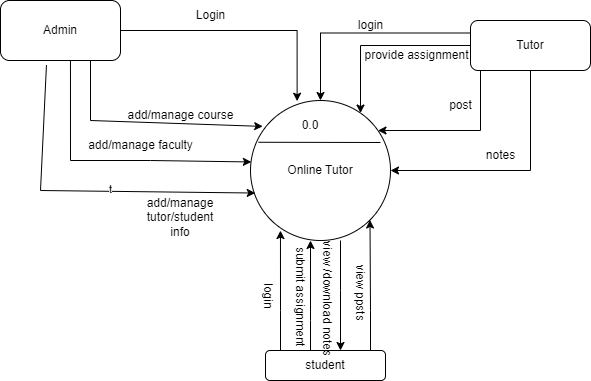

The diagram above was exported from draw.io. Its source (the exported page's mxGraphModel, read from the mxfile embedded in the PNG):
<mxGraphModel dx="1050" dy="491" grid="1" gridSize="10" guides="1" tooltips="1" connect="1" arrows="1" fold="1" page="1" pageScale="1" pageWidth="850" pageHeight="1100" math="0" shadow="0">
  <root>
    <mxCell id="0" />
    <mxCell id="1" parent="0" />
    <mxCell id="whY0sF6CNev54YLENDlo-24" value="" style="group" vertex="1" connectable="0" parent="1">
      <mxGeometry x="160" y="68" width="590" height="380" as="geometry" />
    </mxCell>
    <mxCell id="whY0sF6CNev54YLENDlo-1" value="Online Tutor" style="ellipse;whiteSpace=wrap;html=1;aspect=fixed;" vertex="1" parent="whY0sF6CNev54YLENDlo-24">
      <mxGeometry x="250" y="100" width="140" height="140" as="geometry" />
    </mxCell>
    <mxCell id="whY0sF6CNev54YLENDlo-9" style="edgeStyle=orthogonalEdgeStyle;rounded=0;orthogonalLoop=1;jettySize=auto;html=1;entryX=0.333;entryY=0.005;entryDx=0;entryDy=0;entryPerimeter=0;" edge="1" parent="whY0sF6CNev54YLENDlo-24" source="whY0sF6CNev54YLENDlo-2" target="whY0sF6CNev54YLENDlo-1">
      <mxGeometry relative="1" as="geometry" />
    </mxCell>
    <mxCell id="whY0sF6CNev54YLENDlo-2" value="Admin" style="rounded=1;whiteSpace=wrap;html=1;" vertex="1" parent="whY0sF6CNev54YLENDlo-24">
      <mxGeometry width="120" height="60" as="geometry" />
    </mxCell>
    <mxCell id="whY0sF6CNev54YLENDlo-10" style="edgeStyle=orthogonalEdgeStyle;rounded=0;orthogonalLoop=1;jettySize=auto;html=1;exitX=0;exitY=0.25;exitDx=0;exitDy=0;" edge="1" parent="whY0sF6CNev54YLENDlo-24" source="whY0sF6CNev54YLENDlo-3" target="whY0sF6CNev54YLENDlo-1">
      <mxGeometry relative="1" as="geometry" />
    </mxCell>
    <mxCell id="whY0sF6CNev54YLENDlo-11" style="edgeStyle=orthogonalEdgeStyle;rounded=0;orthogonalLoop=1;jettySize=auto;html=1;exitX=0.123;exitY=0.988;exitDx=0;exitDy=0;exitPerimeter=0;" edge="1" parent="whY0sF6CNev54YLENDlo-24" source="whY0sF6CNev54YLENDlo-3" target="whY0sF6CNev54YLENDlo-1">
      <mxGeometry relative="1" as="geometry">
        <mxPoint x="500" y="80" as="sourcePoint" />
        <mxPoint x="390" y="130" as="targetPoint" />
        <Array as="points">
          <mxPoint x="480" y="69" />
          <mxPoint x="480" y="130" />
        </Array>
      </mxGeometry>
    </mxCell>
    <mxCell id="whY0sF6CNev54YLENDlo-13" style="edgeStyle=orthogonalEdgeStyle;rounded=0;orthogonalLoop=1;jettySize=auto;html=1;" edge="1" parent="whY0sF6CNev54YLENDlo-24" source="whY0sF6CNev54YLENDlo-3">
      <mxGeometry relative="1" as="geometry">
        <mxPoint x="390" y="170" as="targetPoint" />
        <Array as="points">
          <mxPoint x="530" y="170" />
        </Array>
      </mxGeometry>
    </mxCell>
    <mxCell id="whY0sF6CNev54YLENDlo-14" style="edgeStyle=orthogonalEdgeStyle;rounded=0;orthogonalLoop=1;jettySize=auto;html=1;" edge="1" parent="whY0sF6CNev54YLENDlo-24" source="whY0sF6CNev54YLENDlo-3" target="whY0sF6CNev54YLENDlo-1">
      <mxGeometry relative="1" as="geometry">
        <Array as="points">
          <mxPoint x="360" y="45" />
        </Array>
      </mxGeometry>
    </mxCell>
    <mxCell id="whY0sF6CNev54YLENDlo-3" value="Tutor" style="rounded=1;whiteSpace=wrap;html=1;" vertex="1" parent="whY0sF6CNev54YLENDlo-24">
      <mxGeometry x="470" y="20" width="120" height="50" as="geometry" />
    </mxCell>
    <mxCell id="whY0sF6CNev54YLENDlo-16" value="" style="edgeStyle=orthogonalEdgeStyle;rounded=0;orthogonalLoop=1;jettySize=auto;html=1;entryX=0.214;entryY=0.929;entryDx=0;entryDy=0;entryPerimeter=0;" edge="1" parent="whY0sF6CNev54YLENDlo-24" source="whY0sF6CNev54YLENDlo-4" target="whY0sF6CNev54YLENDlo-1">
      <mxGeometry relative="1" as="geometry">
        <Array as="points">
          <mxPoint x="280" y="310" />
          <mxPoint x="280" y="310" />
        </Array>
      </mxGeometry>
    </mxCell>
    <mxCell id="whY0sF6CNev54YLENDlo-4" value="student" style="rounded=1;whiteSpace=wrap;html=1;" vertex="1" parent="whY0sF6CNev54YLENDlo-24">
      <mxGeometry x="265" y="350" width="120" height="30" as="geometry" />
    </mxCell>
    <mxCell id="whY0sF6CNev54YLENDlo-6" value="" style="endArrow=classic;html=1;rounded=0;exitX=0.75;exitY=1;exitDx=0;exitDy=0;entryX=0.087;entryY=0.185;entryDx=0;entryDy=0;entryPerimeter=0;" edge="1" parent="whY0sF6CNev54YLENDlo-24" source="whY0sF6CNev54YLENDlo-2" target="whY0sF6CNev54YLENDlo-1">
      <mxGeometry width="50" height="50" relative="1" as="geometry">
        <mxPoint x="240" y="200" as="sourcePoint" />
        <mxPoint x="250" y="130" as="targetPoint" />
        <Array as="points">
          <mxPoint x="90" y="120" />
        </Array>
      </mxGeometry>
    </mxCell>
    <mxCell id="whY0sF6CNev54YLENDlo-7" value="" style="endArrow=classic;html=1;rounded=0;exitX=0.583;exitY=1.01;exitDx=0;exitDy=0;entryX=0.006;entryY=0.439;entryDx=0;entryDy=0;exitPerimeter=0;entryPerimeter=0;" edge="1" parent="whY0sF6CNev54YLENDlo-24" source="whY0sF6CNev54YLENDlo-2" target="whY0sF6CNev54YLENDlo-1">
      <mxGeometry width="50" height="50" relative="1" as="geometry">
        <mxPoint x="70" y="80" as="sourcePoint" />
        <mxPoint x="235" y="141" as="targetPoint" />
        <Array as="points">
          <mxPoint x="70" y="160" />
          <mxPoint x="150" y="160" />
        </Array>
      </mxGeometry>
    </mxCell>
    <mxCell id="whY0sF6CNev54YLENDlo-8" value="" style="endArrow=classic;html=1;rounded=0;exitX=0.383;exitY=1.077;exitDx=0;exitDy=0;entryX=0.034;entryY=0.661;entryDx=0;entryDy=0;exitPerimeter=0;entryPerimeter=0;" edge="1" parent="whY0sF6CNev54YLENDlo-24" source="whY0sF6CNev54YLENDlo-2" target="whY0sF6CNev54YLENDlo-1">
      <mxGeometry width="50" height="50" relative="1" as="geometry">
        <mxPoint x="30" y="100" as="sourcePoint" />
        <mxPoint x="195" y="161" as="targetPoint" />
        <Array as="points">
          <mxPoint x="40" y="190" />
        </Array>
      </mxGeometry>
    </mxCell>
    <mxCell id="whY0sF6CNev54YLENDlo-32" value="t" style="edgeLabel;html=1;align=center;verticalAlign=middle;resizable=0;points=[];" vertex="1" connectable="0" parent="whY0sF6CNev54YLENDlo-8">
      <mxGeometry x="0.147" y="2" relative="1" as="geometry">
        <mxPoint as="offset" />
      </mxGeometry>
    </mxCell>
    <mxCell id="whY0sF6CNev54YLENDlo-19" value="" style="edgeStyle=orthogonalEdgeStyle;rounded=0;orthogonalLoop=1;jettySize=auto;html=1;entryX=0.214;entryY=0.929;entryDx=0;entryDy=0;entryPerimeter=0;" edge="1" parent="whY0sF6CNev54YLENDlo-24">
      <mxGeometry relative="1" as="geometry">
        <mxPoint x="310" y="350" as="sourcePoint" />
        <mxPoint x="310" y="240" as="targetPoint" />
        <Array as="points">
          <mxPoint x="310" y="320" />
          <mxPoint x="310" y="320" />
        </Array>
      </mxGeometry>
    </mxCell>
    <mxCell id="whY0sF6CNev54YLENDlo-20" value="" style="edgeStyle=orthogonalEdgeStyle;rounded=0;orthogonalLoop=1;jettySize=auto;html=1;entryX=1;entryY=1;entryDx=0;entryDy=0;" edge="1" parent="whY0sF6CNev54YLENDlo-24" target="whY0sF6CNev54YLENDlo-1">
      <mxGeometry relative="1" as="geometry">
        <mxPoint x="370" y="350" as="sourcePoint" />
        <mxPoint x="370" y="230" as="targetPoint" />
        <Array as="points">
          <mxPoint x="370" y="310" />
        </Array>
      </mxGeometry>
    </mxCell>
    <mxCell id="whY0sF6CNev54YLENDlo-21" value="" style="edgeStyle=orthogonalEdgeStyle;rounded=0;orthogonalLoop=1;jettySize=auto;html=1;entryX=0.214;entryY=0.929;entryDx=0;entryDy=0;entryPerimeter=0;" edge="1" parent="whY0sF6CNev54YLENDlo-24">
      <mxGeometry relative="1" as="geometry">
        <mxPoint x="340" y="240" as="sourcePoint" />
        <mxPoint x="340" y="350" as="targetPoint" />
        <Array as="points">
          <mxPoint x="340" y="290" />
          <mxPoint x="340" y="290" />
        </Array>
      </mxGeometry>
    </mxCell>
    <mxCell id="whY0sF6CNev54YLENDlo-22" value="" style="endArrow=none;html=1;rounded=0;exitX=0.057;exitY=0.284;exitDx=0;exitDy=0;exitPerimeter=0;" edge="1" parent="whY0sF6CNev54YLENDlo-24">
      <mxGeometry width="50" height="50" relative="1" as="geometry">
        <mxPoint x="257.98" y="141.76" as="sourcePoint" />
        <mxPoint x="380" y="142" as="targetPoint" />
      </mxGeometry>
    </mxCell>
    <mxCell id="whY0sF6CNev54YLENDlo-23" value="0.0" style="text;html=1;strokeColor=none;fillColor=none;align=center;verticalAlign=middle;whiteSpace=wrap;rounded=0;" vertex="1" parent="whY0sF6CNev54YLENDlo-24">
      <mxGeometry x="280" y="110" width="60" height="30" as="geometry" />
    </mxCell>
    <mxCell id="whY0sF6CNev54YLENDlo-37" value="provide assignment" style="text;html=1;align=center;verticalAlign=middle;resizable=0;points=[];autosize=1;strokeColor=none;fillColor=none;" vertex="1" parent="whY0sF6CNev54YLENDlo-24">
      <mxGeometry x="351" y="40" width="130" height="30" as="geometry" />
    </mxCell>
    <mxCell id="whY0sF6CNev54YLENDlo-49" value="view ppsts" style="text;html=1;align=center;verticalAlign=middle;resizable=0;points=[];autosize=1;strokeColor=none;fillColor=none;rotation=90;" vertex="1" parent="whY0sF6CNev54YLENDlo-24">
      <mxGeometry x="320" y="277" width="80" height="30" as="geometry" />
    </mxCell>
    <mxCell id="whY0sF6CNev54YLENDlo-28" value="Login" style="text;html=1;align=center;verticalAlign=middle;resizable=0;points=[];autosize=1;strokeColor=none;fillColor=none;" vertex="1" parent="1">
      <mxGeometry x="345" y="68" width="50" height="30" as="geometry" />
    </mxCell>
    <mxCell id="whY0sF6CNev54YLENDlo-29" value="add/manage course" style="text;html=1;align=center;verticalAlign=middle;resizable=0;points=[];autosize=1;strokeColor=none;fillColor=none;" vertex="1" parent="1">
      <mxGeometry x="275" y="168" width="130" height="30" as="geometry" />
    </mxCell>
    <mxCell id="whY0sF6CNev54YLENDlo-30" value="add/manage faculty" style="text;html=1;align=center;verticalAlign=middle;resizable=0;points=[];autosize=1;strokeColor=none;fillColor=none;" vertex="1" parent="1">
      <mxGeometry x="235" y="198" width="130" height="30" as="geometry" />
    </mxCell>
    <mxCell id="whY0sF6CNev54YLENDlo-34" value="add/manage tutor/student info" style="text;strokeColor=none;align=center;fillColor=none;html=1;verticalAlign=middle;whiteSpace=wrap;rounded=0;" vertex="1" parent="1">
      <mxGeometry x="310" y="270" width="60" height="30" as="geometry" />
    </mxCell>
    <mxCell id="whY0sF6CNev54YLENDlo-35" value="login" style="text;html=1;align=center;verticalAlign=middle;resizable=0;points=[];autosize=1;strokeColor=none;fillColor=none;" vertex="1" parent="1">
      <mxGeometry x="505" y="78" width="50" height="30" as="geometry" />
    </mxCell>
    <mxCell id="whY0sF6CNev54YLENDlo-41" value="post" style="text;html=1;align=center;verticalAlign=middle;resizable=0;points=[];autosize=1;strokeColor=none;fillColor=none;" vertex="1" parent="1">
      <mxGeometry x="595" y="158" width="50" height="30" as="geometry" />
    </mxCell>
    <mxCell id="whY0sF6CNev54YLENDlo-42" value="notes" style="text;html=1;align=center;verticalAlign=middle;resizable=0;points=[];autosize=1;strokeColor=none;fillColor=none;" vertex="1" parent="1">
      <mxGeometry x="635" y="208" width="50" height="30" as="geometry" />
    </mxCell>
    <mxCell id="whY0sF6CNev54YLENDlo-43" value="login" style="text;html=1;align=center;verticalAlign=middle;resizable=0;points=[];autosize=1;strokeColor=none;fillColor=none;rotation=90;" vertex="1" parent="1">
      <mxGeometry x="403" y="348" width="50" height="30" as="geometry" />
    </mxCell>
    <mxCell id="whY0sF6CNev54YLENDlo-44" value="submit assignment" style="text;html=1;align=center;verticalAlign=middle;resizable=0;points=[];autosize=1;strokeColor=none;fillColor=none;rotation=90;" vertex="1" parent="1">
      <mxGeometry x="400" y="349" width="120" height="30" as="geometry" />
    </mxCell>
    <mxCell id="whY0sF6CNev54YLENDlo-48" value="view /download notes" style="text;html=1;align=center;verticalAlign=middle;resizable=0;points=[];autosize=1;strokeColor=none;fillColor=none;rotation=90;" vertex="1" parent="1">
      <mxGeometry x="417" y="351" width="140" height="30" as="geometry" />
    </mxCell>
  </root>
</mxGraphModel>